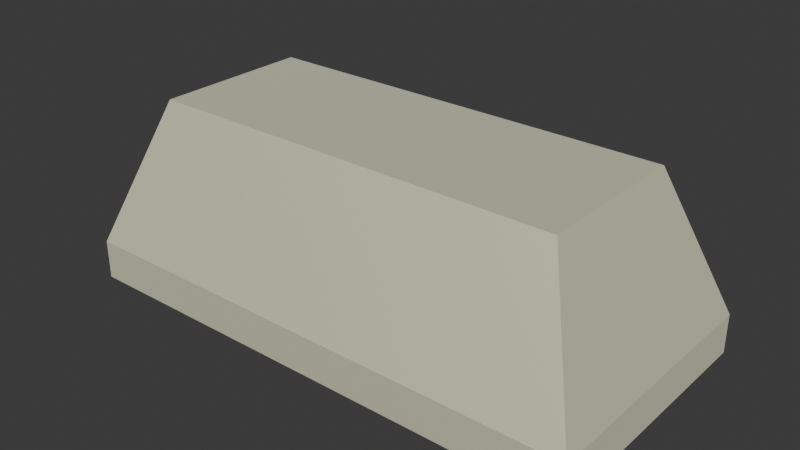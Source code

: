 # Source: Iron.blend  (saved by Blender 5.0.119; exported with 4.5.12 LTS)
import bpy
from mathutils import Matrix  # noqa: F401  (used for matrix-valued properties, if any)

bpy.ops.wm.read_factory_settings(use_empty=True)
scene = bpy.context.scene
scene.name = 'Scene'

# ---- collections
col_collection = bpy.data.collections.new('Collection'); scene.collection.children.link(col_collection)

# ---- images (referenced by path relative to the original .blend; pixels are not part of the script)
import os
ASSET_DIR = os.environ.get("B2B_ASSET_DIR", "")  # directory of the original .blend (textures are referenced by path, not embedded)
HERE = os.path.dirname(os.path.abspath(__file__))  # packed textures are extracted next to this script under _unpacked/

def load_image(name, relpath, width, height, colorspace="sRGB"):
    """Load a texture the original file referenced (path relative to the .blend, or extracted next to this script)."""
    p = next((c for c in (os.path.join(HERE, relpath), os.path.join(ASSET_DIR, relpath)) if relpath and os.path.exists(c)), "")
    if p:
        img = bpy.data.images.load(p, check_existing=True)
        img.name = name
    else:  # same state as the original file: an image datablock whose file is absent (Cycles renders it pink)
        img = bpy.data.images.new(name, width, height)
        img.source = "FILE"
        img.filepath = "//" + (relpath or name)
    img.colorspace_settings.name = colorspace
    return img
img_iron_base_color_001 = load_image('Iron Base Color.001', 'missing.png', 1024, 1024, 'sRGB')

# ---- materials (node trees are filled in below, after node groups)
mat_iron = bpy.data.materials.new('Iron')

# ---- material node trees
mat_iron.use_nodes = True; mat_iron.node_tree.nodes.clear()
_N = mat_iron.node_tree.nodes; _L = mat_iron.node_tree.links
n0 = _N.new('ShaderNodeBsdfPrincipled'); n0.name = 'Principled BSDF'; n0.location = (-200, 100)
n0.inputs[1].default_value = 1.0
n0.inputs[2].default_value = 0.8
n1 = _N.new('ShaderNodeOutputMaterial'); n1.name = 'Material Output'; n1.location = (200, 100)
n2 = _N.new('ShaderNodeTexImage'); n2.name = 'Image Texture'; n2.location = (0, 0)
n2.image = img_iron_base_color_001
n3 = _N.new('ShaderNodeRGB'); n3.name = 'Color'; n3.location = (-490, 80)
n3.outputs[0].default_value = (0.9884, 1.0, 0.8085, 1.0)
_L.new(n0.outputs[0], n1.inputs[0])
_L.new(n3.outputs[0], n0.inputs[0])
n1.is_active_output = True

# ---- world
world_world = bpy.data.worlds.new('World'); scene.world = world_world
world_world.use_nodes = True; world_world.node_tree.nodes.clear()
_N = world_world.node_tree.nodes; _L = world_world.node_tree.links
n0 = _N.new('ShaderNodeOutputWorld'); n0.name = 'World Output'; n0.location = (200, 100)
n1 = _N.new('ShaderNodeBackground'); n1.name = 'Background'; n1.location = (-200, 100)
n1.inputs[0].default_value = (0.05088, 0.05088, 0.05088, 1.0)
_L.new(n1.outputs[0], n0.inputs[0])
n0.is_active_output = True
world_world.color = (0.05088, 0.05088, 0.05088)
world_world.sun_shadow_jitter_overblur = 0.0

# ---- meshes
me_cube = bpy.data.meshes.new('Cube')
me_cube.from_pydata([(-2.0, 1.0, 1.0), (-2.0, -1.0, 1.0), (-2.0, 1.0, 1.0), (2.0, 1.0, 1.0), (2.0, -1.0, 1.0), (2.0, -1.0, 1.0), (2.0, 1.0, 1.0), (-2.0, -1.0, 1.0), (-2.0, -1.0, 1.0), (-2.0, 1.0, 1.0), (2.0, 1.0, 1.0), (2.0, -1.0, 1.0), (-1.6, 0.5998, -0.4), (-2.0, 1.0, 0.7002), (-1.6, -0.5998, -0.4), (-2.0, -1.0, 0.7002), (1.6, 0.5998, -0.4), (2.0, 1.0, 0.7002), (1.6, -0.5998, -0.4), (2.0, -1.0, 0.7002)], [], [(8, 11, 4, 1), (10, 9, 0, 3), (0, 1, 7, 2), (6, 2, 7, 5), (4, 3, 6, 5), (1, 4, 5, 7), (11, 10, 3, 4), (3, 0, 2, 6), (9, 8, 1, 0), (12, 14, 15, 13), (14, 18, 19, 15), (16, 12, 13, 17), (18, 16, 17, 19), (15, 8, 9, 13), (17, 13, 9, 10), (18, 14, 12, 16), (19, 11, 8, 15), (17, 10, 11, 19)])
_uv = me_cube.uv_layers.new(name='UVMap')
_uv.uv.foreach_set('vector', [0.625, 1.0, 0.625, 0.75, 0.625, 0.75, 0.625, 1.0, 0.625, 0.5, 0.625, 0.25, 0.625, 0.25, 0.625, 0.5, 0.625, 0.25, 0.625, 0.0, 0.625, 0.0, 0.625, 0.25, 0.625, 0.5, 0.875, 0.5, 0.875, 0.75, 0.625, 0.75, 0.625, 0.75, 0.625, 0.5, 0.625, 0.5, 0.625, 0.75, 0.625, 1.0, 0.625, 0.75, 0.625, 0.75, 0.625, 1.0, 0.625, 0.75, 0.625, 0.5, 0.625, 0.5, 0.625, 0.75, 0.625, 0.5, 0.625, 0.25, 0.625, 0.25, 0.625, 0.5, 0.625, 0.25, 0.625, 0.0, 0.625, 0.0, 0.625, 0.25, 0.15, 0.55, 0.15, 0.7, 0.125, 0.75, 0.125, 0.5, 0.15, 0.7, 0.35, 0.7, 0.4125, 0.75, 0.125, 0.75, 0.35, 0.55, 0.15, 0.55, 0.125, 0.5, 0.4125, 0.5, 0.35, 0.7, 0.35, 0.55, 0.4125, 0.5, 0.4125, 0.75, 0.425, 0.0, 0.625, 0.0, 0.625, 0.25, 0.425, 0.25, 0.4125, 0.5, 0.425, 0.25, 0.625, 0.25, 0.625, 0.5, 0.35, 0.7, 0.15, 0.7, 0.15, 0.55, 0.35, 0.55, 0.4125, 0.75, 0.625, 0.75, 0.625, 1.0, 0.425, 1.0, 0.4125, 0.5, 0.625, 0.5, 0.625, 0.75, 0.4125, 0.75])
me_cube.materials.append(mat_iron)
me_cube.use_mirror_vertex_groups = False
me_cube.update()

# ---- objects
ob_cube = bpy.data.objects.new('Cube', me_cube)

# ---- transforms, parenting, visibility, modifiers, constraints
ob_cube.location = (0.0, 0.0, 1.0)
ob_cube.rotation_euler = (0.0, 3.142, 0.0)
ob_cube.lock_rotations_4d = False
ob_cube.empty_display_type = 'ARROWS'
ob_cube.lineart.crease_threshold = 0.0

# ---- collection membership
col_collection.objects.link(ob_cube)

# ---- scene / render settings (as saved in the file)
scene.frame_start = 1; scene.frame_end = 250; scene.frame_set(1)
scene.render.engine = 'BLENDER_EEVEE_NEXT'
scene.render.bake_bias = 0.0
scene.render.bake_samples = 0
scene.cycles.sampling_pattern = 'TABULATED_SOBOL'
scene.eevee.use_volume_custom_range = False
bpy.context.view_layer.update()

# ---- added for rendering (the .blend has no active camera and no usable light): camera, sun
cam_auto = bpy.data.cameras.new('AutoCamera')
cam_auto.lens = 50.0
cam_auto.sensor_width = 36.0
cam_auto.clip_end = 1000.0
ob_auto_camera = bpy.data.objects.new('AutoCamera', cam_auto)
scene.collection.objects.link(ob_auto_camera)
ob_auto_camera.location = (4.33574, -5.20289, 4.16859)
ob_auto_camera.rotation_euler = (1.09748, -7.21219e-08, 0.694738)
scene.camera = ob_auto_camera
light_auto_sun = bpy.data.lights.new('AutoSun', 'SUN')
light_auto_sun.energy = 3.0
light_auto_sun.angle = 0.0523599
ob_auto_sun = bpy.data.objects.new('AutoSun', light_auto_sun)
scene.collection.objects.link(ob_auto_sun)
ob_auto_sun.rotation_euler = (0.872665, 0.174533, 0.523599)
bpy.context.view_layer.update()
